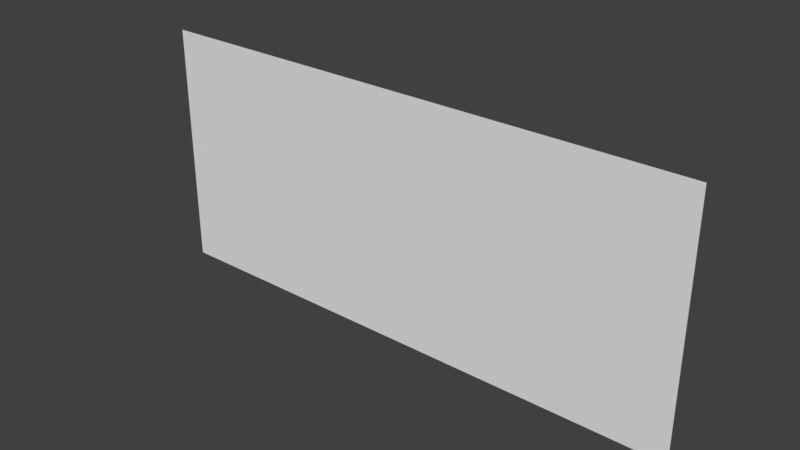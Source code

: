 # Source: Grass_line.blend  (saved by Blender 2.79.0; exported with 4.5.12 LTS)
import bpy
from mathutils import Matrix  # noqa: F401  (used for matrix-valued properties, if any)

bpy.ops.wm.read_factory_settings(use_empty=True)
scene = bpy.context.scene
scene.name = 'Scene'

# ---- collections
col_collection_1 = bpy.data.collections.new('Collection 1'); scene.collection.children.link(col_collection_1)

# ---- world
world_world = bpy.data.worlds.new('World'); scene.world = world_world
world_world.color = (0.05088, 0.05088, 0.05088)
world_world.use_sun_shadow = False
world_world.sun_shadow_jitter_overblur = 0.0
world_world.cycles.sampling_method = 'MANUAL'

# ---- meshes
me_plane = bpy.data.meshes.new('Plane')
me_plane.from_pydata([(-1.0, 0.0, 0.0), (1.0, 0.0, 0.0), (-1.0, 0.0, 0.2998), (1.0, 0.0, 0.2998), (-1.0, 0.0, 0.5973), (1.0, 0.0, 0.5973), (-1.0, 0.0, 0.894), (1.0, 0.0, 0.894)], [], [(0, 2, 3, 1), (2, 4, 5, 3), (4, 6, 7, 5)])
_uv = me_plane.uv_layers.new(name='UVMap')
_uv.uv.foreach_set('vector', [0.008377, 0.5028, 0.008377, 0.5422, 0.2554, 0.5422, 0.2554, 0.5028, 0.008377, 0.5422, 0.008377, 0.5814, 0.2554, 0.5814, 0.2554, 0.5422, 0.008377, 0.5814, 0.008377, 0.6204, 0.2554, 0.6204, 0.2554, 0.5814])
me_plane.use_remesh_preserve_volume = False
me_plane.use_remesh_preserve_attributes = False
me_plane.use_mirror_vertex_groups = False
me_plane.update()

# ---- objects
ob_plane = bpy.data.objects.new('Plane', me_plane)

# ---- transforms, parenting, visibility, modifiers, constraints
ob_plane.location = (0.0, 0.0, 0.0)
ob_plane.lineart.crease_threshold = 0.0

# ---- collection membership
col_collection_1.objects.link(ob_plane)

# ---- scene / render settings (as saved in the file)
scene.frame_start = 1; scene.frame_end = 250; scene.frame_set(1)
scene.render.engine = 'BLENDER_EEVEE_NEXT'
scene.render.resolution_percentage = 50
scene.render.dither_intensity = 0.0
scene.cycles.use_denoising = False
scene.cycles.samples = 128
scene.cycles.sampling_pattern = 'TABULATED_SOBOL'
scene.cycles.use_adaptive_sampling = False
scene.cycles.use_light_tree = False
scene.cycles.blur_glossy = 0.0
scene.cycles.sample_clamp_indirect = 0.0
scene.view_settings.view_transform = 'Standard'
bpy.context.view_layer.update()

# ---- added for rendering (the .blend has no active camera and no usable light): camera, sun
cam_auto = bpy.data.cameras.new('AutoCamera')
cam_auto.lens = 50.0
cam_auto.sensor_width = 36.0
cam_auto.clip_end = 1000.0
ob_auto_camera = bpy.data.objects.new('AutoCamera', cam_auto)
scene.collection.objects.link(ob_auto_camera)
ob_auto_camera.location = (2.0269, -2.43228, 2.06852)
ob_auto_camera.rotation_euler = (1.09748, -7.21219e-08, 0.694738)
scene.camera = ob_auto_camera
light_auto_sun = bpy.data.lights.new('AutoSun', 'SUN')
light_auto_sun.energy = 3.0
light_auto_sun.angle = 0.0523599
ob_auto_sun = bpy.data.objects.new('AutoSun', light_auto_sun)
scene.collection.objects.link(ob_auto_sun)
ob_auto_sun.rotation_euler = (0.872665, 0.174533, 0.523599)
bpy.context.view_layer.update()
